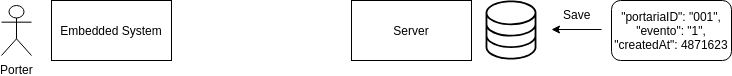

The diagram above was exported from draw.io. Its source (the exported page's mxGraphModel, read from the mxfile embedded in the PNG):
<mxGraphModel dx="1422" dy="784" grid="1" gridSize="10" guides="1" tooltips="1" connect="1" arrows="1" fold="1" page="1" pageScale="1" pageWidth="827" pageHeight="1169" math="0" shadow="0">
  <root>
    <mxCell id="0" />
    <mxCell id="1" parent="0" />
    <mxCell id="Ot5kNdts7iER1cf30VYJ-1" value="Embedded System" style="rounded=0;whiteSpace=wrap;html=1;" vertex="1" parent="1">
      <mxGeometry x="80" y="100" width="120" height="60" as="geometry" />
    </mxCell>
    <mxCell id="Ot5kNdts7iER1cf30VYJ-2" value="Porter" style="shape=umlActor;verticalLabelPosition=bottom;labelBackgroundColor=#ffffff;verticalAlign=top;html=1;outlineConnect=0;" vertex="1" parent="1">
      <mxGeometry x="30" y="105" width="30" height="50" as="geometry" />
    </mxCell>
    <mxCell id="Ot5kNdts7iER1cf30VYJ-4" value="Server" style="rounded=0;whiteSpace=wrap;html=1;" vertex="1" parent="1">
      <mxGeometry x="380" y="100" width="120" height="60" as="geometry" />
    </mxCell>
    <mxCell id="Ot5kNdts7iER1cf30VYJ-6" value="" style="shape=image;verticalLabelPosition=bottom;labelBackgroundColor=#ffffff;verticalAlign=top;aspect=fixed;imageAspect=0;image=data:image/svg+xml,(base64 omitted: 1924 chars);" vertex="1" parent="1">
      <mxGeometry x="510" y="100" width="60" height="60" as="geometry" />
    </mxCell>
    <mxCell id="Ot5kNdts7iER1cf30VYJ-7" value="&quot;portariaID&quot;: &quot;001&quot;,&lt;br&gt;&quot;evento&quot;: &quot;1&quot;,&lt;br&gt;&quot;createdAt&quot;: 4871623" style="rounded=1;whiteSpace=wrap;html=1;" vertex="1" parent="1">
      <mxGeometry x="640" y="100" width="120" height="60" as="geometry" />
    </mxCell>
    <mxCell id="Ot5kNdts7iER1cf30VYJ-13" value="" style="endArrow=classic;html=1;" edge="1" parent="1">
      <mxGeometry width="50" height="50" relative="1" as="geometry">
        <mxPoint x="630" y="129" as="sourcePoint" />
        <mxPoint x="580" y="129" as="targetPoint" />
      </mxGeometry>
    </mxCell>
    <mxCell id="Ot5kNdts7iER1cf30VYJ-14" value="Save&lt;br&gt;" style="text;html=1;resizable=0;points=[];autosize=1;align=left;verticalAlign=top;spacingTop=-4;" vertex="1" parent="1">
      <mxGeometry x="590" y="105" width="40" height="20" as="geometry" />
    </mxCell>
  </root>
</mxGraphModel>